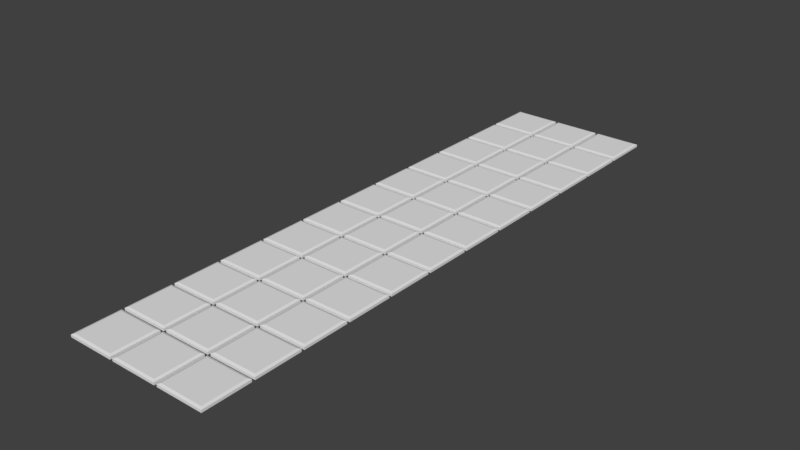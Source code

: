 # Source: fliesen.blend  (saved by Blender 2.79.0; exported with 4.5.12 LTS)
import bpy
from mathutils import Matrix  # noqa: F401  (used for matrix-valued properties, if any)

bpy.ops.wm.read_factory_settings(use_empty=True)
scene = bpy.context.scene
scene.name = 'Scene'

# ---- collections
col_collection_1 = bpy.data.collections.new('Collection 1'); scene.collection.children.link(col_collection_1)

# ---- world
world_world = bpy.data.worlds.new('World'); scene.world = world_world
world_world.color = (0.05088, 0.05088, 0.05088)
world_world.use_sun_shadow = False
world_world.sun_shadow_jitter_overblur = 0.0
world_world.cycles.sampling_method = 'MANUAL'

# ---- meshes
me_plane_040 = bpy.data.meshes.new('Plane.040')
me_plane_040.from_pydata([(-1.06, -2.06, -0.339), (-2.94, -2.06, -0.339), (-1.06, -3.94, -0.339), (-2.94, -3.94, -0.339), (-2.846, -2.154, -0.3062), (-1.154, -2.154, -0.3062), (-2.846, -3.846, -0.3062), (-1.154, -3.846, -0.3062), (0.8463, -3.846, -0.3062), (-0.8463, -3.846, -0.3062), (0.8463, -2.154, -0.3062), (-0.8463, -2.154, -0.3062), (-0.9404, -3.94, -0.339), (0.9404, -3.94, -0.339), (-0.9404, -2.06, -0.339), (0.9404, -2.06, -0.339), (2.846, -3.846, -0.3062), (1.154, -3.846, -0.3062), (2.846, -2.154, -0.3062), (1.154, -2.154, -0.3062), (1.06, -3.94, -0.339), (2.94, -3.94, -0.339), (1.06, -2.06, -0.339), (2.94, -2.06, -0.339), (-1.06, -0.05964, -0.339), (-2.94, -0.05964, -0.339), (-1.06, -1.94, -0.339), (-2.94, -1.94, -0.339), (-2.846, -0.1537, -0.3062), (-1.154, -0.1537, -0.3062), (-2.846, -1.846, -0.3062), (-1.154, -1.846, -0.3062), (0.8463, -1.846, -0.3062), (-0.8463, -1.846, -0.3062), (0.8463, -0.1537, -0.3062), (-0.8463, -0.1537, -0.3062), (-0.9404, -1.94, -0.339), (0.9404, -1.94, -0.339), (-0.9404, -0.05964, -0.339), (0.9404, -0.05964, -0.339), (2.846, -1.846, -0.3062), (1.154, -1.846, -0.3062), (2.846, -0.1537, -0.3062), (1.154, -0.1537, -0.3062), (1.06, -1.94, -0.339), (2.94, -1.94, -0.339), (1.06, -0.05964, -0.339), (2.94, -0.05964, -0.339), (-1.06, 1.94, -0.339), (-2.94, 1.94, -0.339), (-1.06, 0.05964, -0.339), (-2.94, 0.05964, -0.339), (-2.846, 1.846, -0.3062), (-1.154, 1.846, -0.3062), (-2.846, 0.1537, -0.3062), (-1.154, 0.1537, -0.3062), (0.8463, 0.1537, -0.3062), (-0.8463, 0.1537, -0.3062), (0.8463, 1.846, -0.3062), (-0.8463, 1.846, -0.3062), (-0.9404, 0.05964, -0.339), (0.9404, 0.05964, -0.339), (-0.9404, 1.94, -0.339), (0.9404, 1.94, -0.339), (2.846, 0.1537, -0.3062), (1.154, 0.1537, -0.3062), (2.846, 1.846, -0.3062), (1.154, 1.846, -0.3062), (1.06, 0.05964, -0.339), (2.94, 0.05964, -0.339), (1.06, 1.94, -0.339), (2.94, 1.94, -0.339), (-1.06, 3.94, -0.339), (-2.94, 3.94, -0.339), (-1.06, 2.06, -0.339), (-2.94, 2.06, -0.339), (-2.846, 3.846, -0.3062), (-1.154, 3.846, -0.3062), (-2.846, 2.154, -0.3062), (-1.154, 2.154, -0.3062), (0.8463, 2.154, -0.3062), (-0.8463, 2.154, -0.3062), (0.8463, 3.846, -0.3062), (-0.8463, 3.846, -0.3062), (-0.9404, 2.06, -0.339), (0.9404, 2.06, -0.339), (-0.9404, 3.94, -0.339), (0.9404, 3.94, -0.339), (2.846, 2.154, -0.3062), (1.154, 2.154, -0.3062), (2.846, 3.846, -0.3062), (1.154, 3.846, -0.3062), (1.06, 2.06, -0.339), (2.94, 2.06, -0.339), (1.06, 3.94, -0.339), (2.94, 3.94, -0.339), (-1.06, 5.94, -0.339), (-2.94, 5.94, -0.339), (-1.06, 4.06, -0.339), (-2.94, 4.06, -0.339), (-2.846, 5.846, -0.3062), (-1.154, 5.846, -0.3062), (-2.846, 4.154, -0.3062), (-1.154, 4.154, -0.3062), (0.8463, 4.154, -0.3062), (-0.8463, 4.154, -0.3062), (0.8463, 5.846, -0.3062), (-0.8463, 5.846, -0.3062), (-0.9404, 4.06, -0.339), (0.9404, 4.06, -0.339), (-0.9404, 5.94, -0.339), (0.9404, 5.94, -0.339), (2.846, 4.154, -0.3062), (1.154, 4.154, -0.3062), (2.846, 5.846, -0.3062), (1.154, 5.846, -0.3062), (1.06, 4.06, -0.339), (2.94, 4.06, -0.339), (1.06, 5.94, -0.339), (2.94, 5.94, -0.339), (-1.06, -4.06, -0.339), (-2.94, -4.06, -0.339), (-1.06, -5.94, -0.339), (-2.94, -5.94, -0.339), (-2.846, -4.154, -0.3062), (-1.154, -4.154, -0.3062), (-2.846, -5.846, -0.3062), (-1.154, -5.846, -0.3062), (0.8463, -5.846, -0.3062), (-0.8463, -5.846, -0.3062), (0.8463, -4.154, -0.3062), (-0.8463, -4.154, -0.3062), (-0.9404, -5.94, -0.339), (0.9404, -5.94, -0.339), (-0.9404, -4.06, -0.339), (0.9404, -4.06, -0.339), (2.846, -5.846, -0.3062), (1.154, -5.846, -0.3062), (2.846, -4.154, -0.3062), (1.154, -4.154, -0.3062), (1.06, -5.94, -0.339), (2.94, -5.94, -0.339), (1.06, -4.06, -0.339), (2.94, -4.06, -0.339), (-1.06, -8.06, -0.339), (-2.94, -8.06, -0.339), (-1.06, -9.94, -0.339), (-2.94, -9.94, -0.339), (-2.846, -8.154, -0.3062), (-1.154, -8.154, -0.3062), (-2.846, -9.846, -0.3062), (-1.154, -9.846, -0.3062), (0.8463, -9.846, -0.3062), (-0.8463, -9.846, -0.3062), (0.8463, -8.154, -0.3062), (-0.8463, -8.154, -0.3062), (-0.9404, -9.94, -0.339), (0.9404, -9.94, -0.339), (-0.9404, -8.06, -0.339), (0.9404, -8.06, -0.339), (2.846, -9.846, -0.3062), (1.154, -9.846, -0.3062), (2.846, -8.154, -0.3062), (1.154, -8.154, -0.3062), (1.06, -9.94, -0.339), (2.94, -9.94, -0.339), (1.06, -8.06, -0.339), (2.94, -8.06, -0.339), (-1.06, -6.06, -0.339), (-2.94, -6.06, -0.339), (-1.06, -7.94, -0.339), (-2.94, -7.94, -0.339), (-2.846, -6.154, -0.3062), (-1.154, -6.154, -0.3062), (-2.846, -7.846, -0.3062), (-1.154, -7.846, -0.3062), (0.8463, -7.846, -0.3062), (-0.8463, -7.846, -0.3062), (0.8463, -6.154, -0.3062), (-0.8463, -6.154, -0.3062), (-0.9404, -7.94, -0.339), (0.9404, -7.94, -0.339), (-0.9404, -6.06, -0.339), (0.9404, -6.06, -0.339), (2.846, -7.846, -0.3062), (1.154, -7.846, -0.3062), (2.846, -6.154, -0.3062), (1.154, -6.154, -0.3062), (1.06, -7.94, -0.339), (2.94, -7.94, -0.339), (1.06, -6.06, -0.339), (2.94, -6.06, -0.339), (-1.06, -10.06, -0.339), (-2.94, -10.06, -0.339), (-1.06, -11.94, -0.339), (-2.94, -11.94, -0.339), (-2.846, -10.15, -0.3062), (-1.154, -10.15, -0.3062), (-2.846, -11.85, -0.3062), (-1.154, -11.85, -0.3062), (0.8463, -11.85, -0.3062), (-0.8463, -11.85, -0.3062), (0.8463, -10.15, -0.3062), (-0.8463, -10.15, -0.3062), (-0.9404, -11.94, -0.339), (0.9404, -11.94, -0.339), (-0.9404, -10.06, -0.339), (0.9404, -10.06, -0.339), (2.846, -11.85, -0.3062), (1.154, -11.85, -0.3062), (2.846, -10.15, -0.3062), (1.154, -10.15, -0.3062), (1.06, -11.94, -0.339), (2.94, -11.94, -0.339), (1.06, -10.06, -0.339), (2.94, -10.06, -0.339), (-1.06, 9.94, -0.339), (-2.94, 9.94, -0.339), (-1.06, 8.06, -0.339), (-2.94, 8.06, -0.339), (-2.846, 9.846, -0.3062), (-1.154, 9.846, -0.3062), (-2.846, 8.154, -0.3062), (-1.154, 8.154, -0.3062), (0.8463, 8.154, -0.3062), (-0.8463, 8.154, -0.3062), (0.8463, 9.846, -0.3062), (-0.8463, 9.846, -0.3062), (-0.9404, 8.06, -0.339), (0.9404, 8.06, -0.339), (-0.9404, 9.94, -0.339), (0.9404, 9.94, -0.339), (2.846, 8.154, -0.3062), (1.154, 8.154, -0.3062), (2.846, 9.846, -0.3062), (1.154, 9.846, -0.3062), (1.06, 8.06, -0.339), (2.94, 8.06, -0.339), (1.06, 9.94, -0.339), (2.94, 9.94, -0.339), (-1.06, 11.94, -0.339), (-2.94, 11.94, -0.339), (-1.06, 10.06, -0.339), (-2.94, 10.06, -0.339), (-2.846, 11.85, -0.3062), (-1.154, 11.85, -0.3062), (-2.846, 10.15, -0.3062), (-1.154, 10.15, -0.3062), (0.8463, 10.15, -0.3062), (-0.8463, 10.15, -0.3062), (0.8463, 11.85, -0.3062), (-0.8463, 11.85, -0.3062), (-0.9404, 10.06, -0.339), (0.9404, 10.06, -0.339), (-0.9404, 11.94, -0.339), (0.9404, 11.94, -0.339), (2.846, 10.15, -0.3062), (1.154, 10.15, -0.3062), (2.846, 11.85, -0.3062), (1.154, 11.85, -0.3062), (1.06, 10.06, -0.339), (2.94, 10.06, -0.339), (1.06, 11.94, -0.339), (2.94, 11.94, -0.339), (-1.06, 7.94, -0.339), (-2.94, 7.94, -0.339), (-1.06, 6.06, -0.339), (-2.94, 6.06, -0.339), (-2.846, 7.846, -0.3062), (-1.154, 7.846, -0.3062), (-2.846, 6.154, -0.3062), (-1.154, 6.154, -0.3062), (0.8463, 6.154, -0.3062), (-0.8463, 6.154, -0.3062), (0.8463, 7.846, -0.3062), (-0.8463, 7.846, -0.3062), (-0.9404, 6.06, -0.339), (0.9404, 6.06, -0.339), (-0.9404, 7.94, -0.339), (0.9404, 7.94, -0.339), (2.846, 6.154, -0.3062), (1.154, 6.154, -0.3062), (2.846, 7.846, -0.3062), (1.154, 7.846, -0.3062), (1.06, 6.06, -0.339), (2.94, 6.06, -0.339), (1.06, 7.94, -0.339), (2.94, 7.94, -0.339), (-1.06, -2.06, -0.439), (-2.94, -2.06, -0.439), (-1.06, -3.94, -0.439), (-2.94, -3.94, -0.439), (-0.9404, -3.94, -0.439), (0.9404, -3.94, -0.439), (-0.9404, -2.06, -0.439), (0.9404, -2.06, -0.439), (1.06, -3.94, -0.439), (2.94, -3.94, -0.439), (1.06, -2.06, -0.439), (2.94, -2.06, -0.439), (-1.06, -0.05964, -0.439), (-2.94, -0.05964, -0.439), (-1.06, -1.94, -0.439), (-2.94, -1.94, -0.439), (-0.9404, -1.94, -0.439), (0.9404, -1.94, -0.439), (-0.9404, -0.05964, -0.439), (0.9404, -0.05964, -0.439), (1.06, -1.94, -0.439), (2.94, -1.94, -0.439), (1.06, -0.05964, -0.439), (2.94, -0.05964, -0.439), (-1.06, 1.94, -0.439), (-2.94, 1.94, -0.439), (-1.06, 0.05964, -0.439), (-2.94, 0.05964, -0.439), (-0.9404, 0.05964, -0.439), (0.9404, 0.05964, -0.439), (-0.9404, 1.94, -0.439), (0.9404, 1.94, -0.439), (1.06, 0.05964, -0.439), (2.94, 0.05964, -0.439), (1.06, 1.94, -0.439), (2.94, 1.94, -0.439), (-1.06, 3.94, -0.439), (-2.94, 3.94, -0.439), (-1.06, 2.06, -0.439), (-2.94, 2.06, -0.439), (-0.9404, 2.06, -0.439), (0.9404, 2.06, -0.439), (-0.9404, 3.94, -0.439), (0.9404, 3.94, -0.439), (1.06, 2.06, -0.439), (2.94, 2.06, -0.439), (1.06, 3.94, -0.439), (2.94, 3.94, -0.439), (-1.06, 5.94, -0.439), (-2.94, 5.94, -0.439), (-1.06, 4.06, -0.439), (-2.94, 4.06, -0.439), (-0.9404, 4.06, -0.439), (0.9404, 4.06, -0.439), (-0.9404, 5.94, -0.439), (0.9404, 5.94, -0.439), (1.06, 4.06, -0.439), (2.94, 4.06, -0.439), (1.06, 5.94, -0.439), (2.94, 5.94, -0.439), (-1.06, -4.06, -0.439), (-2.94, -4.06, -0.439), (-1.06, -5.94, -0.439), (-2.94, -5.94, -0.439), (-0.9404, -5.94, -0.439), (0.9404, -5.94, -0.439), (-0.9404, -4.06, -0.439), (0.9404, -4.06, -0.439), (1.06, -5.94, -0.439), (2.94, -5.94, -0.439), (1.06, -4.06, -0.439), (2.94, -4.06, -0.439), (-1.06, -8.06, -0.439), (-2.94, -8.06, -0.439), (-1.06, -9.94, -0.439), (-2.94, -9.94, -0.439), (-0.9404, -9.94, -0.439), (0.9404, -9.94, -0.439), (-0.9404, -8.06, -0.439), (0.9404, -8.06, -0.439), (1.06, -9.94, -0.439), (2.94, -9.94, -0.439), (1.06, -8.06, -0.439), (2.94, -8.06, -0.439), (-1.06, -6.06, -0.439), (-2.94, -6.06, -0.439), (-1.06, -7.94, -0.439), (-2.94, -7.94, -0.439), (-0.9404, -7.94, -0.439), (0.9404, -7.94, -0.439), (-0.9404, -6.06, -0.439), (0.9404, -6.06, -0.439), (1.06, -7.94, -0.439), (2.94, -7.94, -0.439), (1.06, -6.06, -0.439), (2.94, -6.06, -0.439), (-1.06, -10.06, -0.439), (-2.94, -10.06, -0.439), (-1.06, -11.94, -0.439), (-2.94, -11.94, -0.439), (-0.9404, -11.94, -0.439), (0.9404, -11.94, -0.439), (-0.9404, -10.06, -0.439), (0.9404, -10.06, -0.439), (1.06, -11.94, -0.439), (2.94, -11.94, -0.439), (1.06, -10.06, -0.439), (2.94, -10.06, -0.439), (-1.06, 9.94, -0.439), (-2.94, 9.94, -0.439), (-1.06, 8.06, -0.439), (-2.94, 8.06, -0.439), (-0.9404, 8.06, -0.439), (0.9404, 8.06, -0.439), (-0.9404, 9.94, -0.439), (0.9404, 9.94, -0.439), (1.06, 8.06, -0.439), (2.94, 8.06, -0.439), (1.06, 9.94, -0.439), (2.94, 9.94, -0.439), (-1.06, 11.94, -0.439), (-2.94, 11.94, -0.439), (-1.06, 10.06, -0.439), (-2.94, 10.06, -0.439), (-0.9404, 10.06, -0.439), (0.9404, 10.06, -0.439), (-0.9404, 11.94, -0.439), (0.9404, 11.94, -0.439), (1.06, 10.06, -0.439), (2.94, 10.06, -0.439), (1.06, 11.94, -0.439), (2.94, 11.94, -0.439), (-1.06, 7.94, -0.439), (-2.94, 7.94, -0.439), (-1.06, 6.06, -0.439), (-2.94, 6.06, -0.439), (-0.9404, 6.06, -0.439), (0.9404, 6.06, -0.439), (-0.9404, 7.94, -0.439), (0.9404, 7.94, -0.439), (1.06, 6.06, -0.439), (2.94, 6.06, -0.439), (1.06, 7.94, -0.439), (2.94, 7.94, -0.439)], [], [(1, 3, 6, 4), (5, 4, 6, 7), (0, 1, 4, 5), (2, 0, 5, 7), (3, 2, 7, 6), (15, 14, 11, 10), (14, 12, 9, 11), (12, 13, 8, 9), (13, 15, 10, 8), (10, 11, 9, 8), (23, 22, 19, 18), (22, 20, 17, 19), (20, 21, 16, 17), (21, 23, 18, 16), (18, 19, 17, 16), (25, 27, 30, 28), (29, 28, 30, 31), (24, 25, 28, 29), (26, 24, 29, 31), (27, 26, 31, 30), (39, 38, 35, 34), (38, 36, 33, 35), (36, 37, 32, 33), (37, 39, 34, 32), (34, 35, 33, 32), (47, 46, 43, 42), (46, 44, 41, 43), (44, 45, 40, 41), (45, 47, 42, 40), (42, 43, 41, 40), (49, 51, 54, 52), (53, 52, 54, 55), (48, 49, 52, 53), (50, 48, 53, 55), (51, 50, 55, 54), (63, 62, 59, 58), (62, 60, 57, 59), (60, 61, 56, 57), (61, 63, 58, 56), (58, 59, 57, 56), (71, 70, 67, 66), (70, 68, 65, 67), (68, 69, 64, 65), (69, 71, 66, 64), (66, 67, 65, 64), (73, 75, 78, 76), (77, 76, 78, 79), (72, 73, 76, 77), (74, 72, 77, 79), (75, 74, 79, 78), (87, 86, 83, 82), (86, 84, 81, 83), (84, 85, 80, 81), (85, 87, 82, 80), (82, 83, 81, 80), (95, 94, 91, 90), (94, 92, 89, 91), (92, 93, 88, 89), (93, 95, 90, 88), (90, 91, 89, 88), (97, 99, 102, 100), (101, 100, 102, 103), (96, 97, 100, 101), (98, 96, 101, 103), (99, 98, 103, 102), (111, 110, 107, 106), (110, 108, 105, 107), (108, 109, 104, 105), (109, 111, 106, 104), (106, 107, 105, 104), (119, 118, 115, 114), (118, 116, 113, 115), (116, 117, 112, 113), (117, 119, 114, 112), (114, 115, 113, 112), (121, 123, 126, 124), (125, 124, 126, 127), (120, 121, 124, 125), (122, 120, 125, 127), (123, 122, 127, 126), (135, 134, 131, 130), (134, 132, 129, 131), (132, 133, 128, 129), (133, 135, 130, 128), (130, 131, 129, 128), (143, 142, 139, 138), (142, 140, 137, 139), (140, 141, 136, 137), (141, 143, 138, 136), (138, 139, 137, 136), (145, 147, 150, 148), (149, 148, 150, 151), (144, 145, 148, 149), (146, 144, 149, 151), (147, 146, 151, 150), (159, 158, 155, 154), (158, 156, 153, 155), (156, 157, 152, 153), (157, 159, 154, 152), (154, 155, 153, 152), (167, 166, 163, 162), (166, 164, 161, 163), (164, 165, 160, 161), (165, 167, 162, 160), (162, 163, 161, 160), (169, 171, 174, 172), (173, 172, 174, 175), (168, 169, 172, 173), (170, 168, 173, 175), (171, 170, 175, 174), (183, 182, 179, 178), (182, 180, 177, 179), (180, 181, 176, 177), (181, 183, 178, 176), (178, 179, 177, 176), (191, 190, 187, 186), (190, 188, 185, 187), (188, 189, 184, 185), (189, 191, 186, 184), (186, 187, 185, 184), (193, 195, 198, 196), (197, 196, 198, 199), (192, 193, 196, 197), (194, 192, 197, 199), (195, 194, 199, 198), (207, 206, 203, 202), (206, 204, 201, 203), (204, 205, 200, 201), (205, 207, 202, 200), (202, 203, 201, 200), (215, 214, 211, 210), (214, 212, 209, 211), (212, 213, 208, 209), (213, 215, 210, 208), (210, 211, 209, 208), (217, 219, 222, 220), (221, 220, 222, 223), (216, 217, 220, 221), (218, 216, 221, 223), (219, 218, 223, 222), (231, 230, 227, 226), (230, 228, 225, 227), (228, 229, 224, 225), (229, 231, 226, 224), (226, 227, 225, 224), (239, 238, 235, 234), (238, 236, 233, 235), (236, 237, 232, 233), (237, 239, 234, 232), (234, 235, 233, 232), (241, 243, 246, 244), (245, 244, 246, 247), (240, 241, 244, 245), (242, 240, 245, 247), (243, 242, 247, 246), (255, 254, 251, 250), (254, 252, 249, 251), (252, 253, 248, 249), (253, 255, 250, 248), (250, 251, 249, 248), (263, 262, 259, 258), (262, 260, 257, 259), (260, 261, 256, 257), (261, 263, 258, 256), (258, 259, 257, 256), (265, 267, 270, 268), (269, 268, 270, 271), (264, 265, 268, 269), (266, 264, 269, 271), (267, 266, 271, 270), (279, 278, 275, 274), (278, 276, 273, 275), (276, 277, 272, 273), (277, 279, 274, 272), (274, 275, 273, 272), (287, 286, 283, 282), (286, 284, 281, 283), (284, 285, 280, 281), (285, 287, 282, 280), (282, 283, 281, 280), (237, 236, 404, 405), (169, 168, 372, 373), (239, 237, 405, 407), (204, 206, 390, 388), (170, 171, 375, 374), (206, 207, 391, 390), (168, 170, 374, 372), (68, 70, 322, 320), (205, 204, 388, 389), (171, 169, 373, 375), (70, 71, 323, 322), (207, 205, 389, 391), (69, 68, 320, 321), (1, 0, 288, 289), (241, 240, 408, 409), (71, 69, 321, 323), (36, 38, 306, 304), (276, 278, 426, 424), (2, 3, 291, 290), (242, 243, 411, 410), (38, 39, 307, 306), (278, 279, 427, 426), (0, 2, 290, 288), (240, 242, 410, 408), (140, 142, 358, 356), (37, 36, 304, 305), (277, 276, 424, 425), (3, 1, 289, 291), (243, 241, 409, 411), (142, 143, 359, 358), (39, 37, 305, 307), (279, 277, 425, 427), (141, 140, 356, 357), (73, 72, 324, 325), (143, 141, 357, 359), (108, 110, 342, 340), (74, 75, 327, 326), (110, 111, 343, 342), (72, 74, 326, 324), (212, 214, 394, 392), (109, 108, 340, 341), (75, 73, 325, 327), (214, 215, 395, 394), (111, 109, 341, 343), (213, 212, 392, 393), (145, 144, 360, 361), (215, 213, 393, 395), (180, 182, 378, 376), (146, 147, 363, 362), (182, 183, 379, 378), (144, 146, 362, 360), (44, 46, 310, 308), (284, 286, 430, 428), (181, 180, 376, 377), (147, 145, 361, 363), (46, 47, 311, 310), (286, 287, 431, 430), (183, 181, 377, 379), (45, 44, 308, 309), (285, 284, 428, 429), (217, 216, 396, 397), (47, 45, 309, 311), (287, 285, 429, 431), (12, 14, 294, 292), (252, 254, 414, 412), (218, 219, 399, 398), (14, 15, 295, 294), (254, 255, 415, 414), (216, 218, 398, 396), (116, 118, 346, 344), (13, 12, 292, 293), (253, 252, 412, 413), (219, 217, 397, 399), (118, 119, 347, 346), (15, 13, 293, 295), (255, 253, 413, 415), (117, 116, 344, 345), (49, 48, 312, 313), (119, 117, 345, 347), (84, 86, 330, 328), (50, 51, 315, 314), (86, 87, 331, 330), (48, 50, 314, 312), (188, 190, 382, 380), (85, 84, 328, 329), (51, 49, 313, 315), (190, 191, 383, 382), (87, 85, 329, 331), (189, 188, 380, 381), (121, 120, 348, 349), (191, 189, 381, 383), (156, 158, 366, 364), (122, 123, 351, 350), (158, 159, 367, 366), (120, 122, 350, 348), (20, 22, 298, 296), (260, 262, 418, 416), (157, 156, 364, 365), (123, 121, 349, 351), (22, 23, 299, 298), (262, 263, 419, 418), (159, 157, 365, 367), (21, 20, 296, 297), (261, 260, 416, 417), (23, 21, 297, 299), (193, 192, 384, 385), (263, 261, 417, 419), (228, 230, 402, 400), (194, 195, 387, 386), (230, 231, 403, 402), (192, 194, 386, 384), (92, 94, 334, 332), (229, 228, 400, 401), (195, 193, 385, 387), (94, 95, 335, 334), (231, 229, 401, 403), (93, 92, 332, 333), (25, 24, 300, 301), (265, 264, 420, 421), (95, 93, 333, 335), (60, 62, 318, 316), (26, 27, 303, 302), (266, 267, 423, 422), (62, 63, 319, 318), (24, 26, 302, 300), (264, 266, 422, 420), (164, 166, 370, 368), (61, 60, 316, 317), (27, 25, 301, 303), (267, 265, 421, 423), (166, 167, 371, 370), (63, 61, 317, 319), (165, 164, 368, 369), (97, 96, 336, 337), (167, 165, 369, 371), (132, 134, 354, 352), (98, 99, 339, 338), (134, 135, 355, 354), (96, 98, 338, 336), (236, 238, 406, 404), (133, 132, 352, 353), (99, 97, 337, 339), (238, 239, 407, 406), (135, 133, 353, 355)])
_uv = me_plane_040.uv_layers.new(name='UVMap')
_uv.uv.foreach_set('vector', [0.0, 0.0, 1.0, 0.0, 1.0, 1.0, 0.0, 1.0, 0.0, 0.0, 1.0, 0.0, 1.0, 1.0, 0.0, 1.0, 0.0, 0.0, 1.0, 0.0, 1.0, 1.0, 0.0, 1.0, 0.0, 0.0, 1.0, 0.0, 1.0, 1.0, 0.0, 1.0, 0.0, 0.0, 1.0, 0.0, 1.0, 1.0, 0.0, 1.0, 0.0, 0.0, 1.0, 0.0, 1.0, 1.0, 0.0, 1.0, 0.0, 0.0, 1.0, 0.0, 1.0, 1.0, 0.0, 1.0, 0.0, 0.0, 1.0, 0.0, 1.0, 1.0, 0.0, 1.0, 0.0, 0.0, 1.0, 0.0, 1.0, 1.0, 0.0, 1.0, 0.0, 0.0, 1.0, 0.0, 1.0, 1.0, 0.0, 1.0, 0.0, 0.0, 1.0, 0.0, 1.0, 1.0, 0.0, 1.0, 0.0, 0.0, 1.0, 0.0, 1.0, 1.0, 0.0, 1.0, 0.0, 0.0, 1.0, 0.0, 1.0, 1.0, 0.0, 1.0, 0.0, 0.0, 1.0, 0.0, 1.0, 1.0, 0.0, 1.0, 0.0, 0.0, 1.0, 0.0, 1.0, 1.0, 0.0, 1.0, 0.0, 0.0, 1.0, 0.0, 1.0, 1.0, 0.0, 1.0, 0.0, 0.0, 1.0, 0.0, 1.0, 1.0, 0.0, 1.0, 0.0, 0.0, 1.0, 0.0, 1.0, 1.0, 0.0, 1.0, 0.0, 0.0, 1.0, 0.0, 1.0, 1.0, 0.0, 1.0, 0.0, 0.0, 1.0, 0.0, 1.0, 1.0, 0.0, 1.0, 0.0, 0.0, 1.0, 0.0, 1.0, 1.0, 0.0, 1.0, 0.0, 0.0, 1.0, 0.0, 1.0, 1.0, 0.0, 1.0, 0.0, 0.0, 1.0, 0.0, 1.0, 1.0, 0.0, 1.0, 0.0, 0.0, 1.0, 0.0, 1.0, 1.0, 0.0, 1.0, 0.0, 0.0, 1.0, 0.0, 1.0, 1.0, 0.0, 1.0, 0.0, 0.0, 1.0, 0.0, 1.0, 1.0, 0.0, 1.0, 0.0, 0.0, 1.0, 0.0, 1.0, 1.0, 0.0, 1.0, 0.0, 0.0, 1.0, 0.0, 1.0, 1.0, 0.0, 1.0, 0.0, 0.0, 1.0, 0.0, 1.0, 1.0, 0.0, 1.0, 0.0, 0.0, 1.0, 0.0, 1.0, 1.0, 0.0, 1.0, 0.0, 0.0, 1.0, 0.0, 1.0, 1.0, 0.0, 1.0, 0.0, 0.0, 1.0, 0.0, 1.0, 1.0, 0.0, 1.0, 0.0, 0.0, 1.0, 0.0, 1.0, 1.0, 0.0, 1.0, 0.0, 0.0, 1.0, 0.0, 1.0, 1.0, 0.0, 1.0, 0.0, 0.0, 1.0, 0.0, 1.0, 1.0, 0.0, 1.0, 0.0, 0.0, 1.0, 0.0, 1.0, 1.0, 0.0, 1.0, 0.0, 0.0, 1.0, 0.0, 1.0, 1.0, 0.0, 1.0, 0.0, 0.0, 1.0, 0.0, 1.0, 1.0, 0.0, 1.0, 0.0, 0.0, 1.0, 0.0, 1.0, 1.0, 0.0, 1.0, 0.0, 0.0, 1.0, 0.0, 1.0, 1.0, 0.0, 1.0, 0.0, 0.0, 1.0, 0.0, 1.0, 1.0, 0.0, 1.0, 0.0, 0.0, 1.0, 0.0, 1.0, 1.0, 0.0, 1.0, 0.0, 0.0, 1.0, 0.0, 1.0, 1.0, 0.0, 1.0, 0.0, 0.0, 1.0, 0.0, 1.0, 1.0, 0.0, 1.0, 0.0, 0.0, 1.0, 0.0, 1.0, 1.0, 0.0, 1.0, 0.0, 0.0, 1.0, 0.0, 1.0, 1.0, 0.0, 1.0, 0.0, 0.0, 1.0, 0.0, 1.0, 1.0, 0.0, 1.0, 0.0, 0.0, 1.0, 0.0, 1.0, 1.0, 0.0, 1.0, 0.0, 0.0, 1.0, 0.0, 1.0, 1.0, 0.0, 1.0, 0.0, 0.0, 1.0, 0.0, 1.0, 1.0, 0.0, 1.0, 0.0, 0.0, 1.0, 0.0, 1.0, 1.0, 0.0, 1.0, 0.0, 0.0, 1.0, 0.0, 1.0, 1.0, 0.0, 1.0, 0.0, 0.0, 1.0, 0.0, 1.0, 1.0, 0.0, 1.0, 0.0, 0.0, 1.0, 0.0, 1.0, 1.0, 0.0, 1.0, 0.0, 0.0, 1.0, 0.0, 1.0, 1.0, 0.0, 1.0, 0.0, 0.0, 1.0, 0.0, 1.0, 1.0, 0.0, 1.0, 0.0, 0.0, 1.0, 0.0, 1.0, 1.0, 0.0, 1.0, 0.0, 0.0, 1.0, 0.0, 1.0, 1.0, 0.0, 1.0, 0.0, 0.0, 1.0, 0.0, 1.0, 1.0, 0.0, 1.0, 0.0, 0.0, 1.0, 0.0, 1.0, 1.0, 0.0, 1.0, 0.0, 0.0, 1.0, 0.0, 1.0, 1.0, 0.0, 1.0, 0.0, 0.0, 1.0, 0.0, 1.0, 1.0, 0.0, 1.0, 0.0, 0.0, 1.0, 0.0, 1.0, 1.0, 0.0, 1.0, 0.0, 0.0, 1.0, 0.0, 1.0, 1.0, 0.0, 1.0, 0.0, 0.0, 1.0, 0.0, 1.0, 1.0, 0.0, 1.0, 0.0, 0.0, 1.0, 0.0, 1.0, 1.0, 0.0, 1.0, 0.0, 0.0, 1.0, 0.0, 1.0, 1.0, 0.0, 1.0, 0.0, 0.0, 1.0, 0.0, 1.0, 1.0, 0.0, 1.0, 0.0, 0.0, 1.0, 0.0, 1.0, 1.0, 0.0, 1.0, 0.0, 0.0, 1.0, 0.0, 1.0, 1.0, 0.0, 1.0, 0.0, 0.0, 1.0, 0.0, 1.0, 1.0, 0.0, 1.0, 0.0, 0.0, 1.0, 0.0, 1.0, 1.0, 0.0, 1.0, 0.0, 0.0, 1.0, 0.0, 1.0, 1.0, 0.0, 1.0, 0.0, 0.0, 1.0, 0.0, 1.0, 1.0, 0.0, 1.0, 0.0, 0.0, 1.0, 0.0, 1.0, 1.0, 0.0, 1.0, 0.0, 0.0, 1.0, 0.0, 1.0, 1.0, 0.0, 1.0, 0.0, 0.0, 1.0, 0.0, 1.0, 1.0, 0.0, 1.0, 0.0, 0.0, 1.0, 0.0, 1.0, 1.0, 0.0, 1.0, 0.0, 0.0, 1.0, 0.0, 1.0, 1.0, 0.0, 1.0, 0.0, 0.0, 1.0, 0.0, 1.0, 1.0, 0.0, 1.0, 0.0, 0.0, 1.0, 0.0, 1.0, 1.0, 0.0, 1.0, 0.0, 0.0, 1.0, 0.0, 1.0, 1.0, 0.0, 1.0, 0.0, 0.0, 1.0, 0.0, 1.0, 1.0, 0.0, 1.0, 0.0, 0.0, 1.0, 0.0, 1.0, 1.0, 0.0, 1.0, 0.0, 0.0, 1.0, 0.0, 1.0, 1.0, 0.0, 1.0, 0.0, 0.0, 1.0, 0.0, 1.0, 1.0, 0.0, 1.0, 0.0, 0.0, 1.0, 0.0, 1.0, 1.0, 0.0, 1.0, 0.0, 0.0, 1.0, 0.0, 1.0, 1.0, 0.0, 1.0, 0.0, 0.0, 1.0, 0.0, 1.0, 1.0, 0.0, 1.0, 0.0, 0.0, 1.0, 0.0, 1.0, 1.0, 0.0, 1.0, 0.0, 0.0, 1.0, 0.0, 1.0, 1.0, 0.0, 1.0, 0.0, 0.0, 1.0, 0.0, 1.0, 1.0, 0.0, 1.0, 0.0, 0.0, 1.0, 0.0, 1.0, 1.0, 0.0, 1.0, 0.0, 0.0, 1.0, 0.0, 1.0, 1.0, 0.0, 1.0, 0.0, 0.0, 1.0, 0.0, 1.0, 1.0, 0.0, 1.0, 0.0, 0.0, 1.0, 0.0, 1.0, 1.0, 0.0, 1.0, 0.0, 0.0, 1.0, 0.0, 1.0, 1.0, 0.0, 1.0, 0.0, 0.0, 1.0, 0.0, 1.0, 1.0, 0.0, 1.0, 0.0, 0.0, 1.0, 0.0, 1.0, 1.0, 0.0, 1.0, 0.0, 0.0, 1.0, 0.0, 1.0, 1.0, 0.0, 1.0, 0.0, 0.0, 1.0, 0.0, 1.0, 1.0, 0.0, 1.0, 0.0, 0.0, 1.0, 0.0, 1.0, 1.0, 0.0, 1.0, 0.0, 0.0, 1.0, 0.0, 1.0, 1.0, 0.0, 1.0, 0.0, 0.0, 1.0, 0.0, 1.0, 1.0, 0.0, 1.0, 0.0, 0.0, 1.0, 0.0, 1.0, 1.0, 0.0, 1.0, 0.0, 0.0, 1.0, 0.0, 1.0, 1.0, 0.0, 1.0, 0.0, 0.0, 1.0, 0.0, 1.0, 1.0, 0.0, 1.0, 0.0, 0.0, 1.0, 0.0, 1.0, 1.0, 0.0, 1.0, 0.0, 0.0, 1.0, 0.0, 1.0, 1.0, 0.0, 1.0, 0.0, 0.0, 1.0, 0.0, 1.0, 1.0, 0.0, 1.0, 0.0, 0.0, 1.0, 0.0, 1.0, 1.0, 0.0, 1.0, 0.0, 0.0, 1.0, 0.0, 1.0, 1.0, 0.0, 1.0, 0.0, 0.0, 1.0, 0.0, 1.0, 1.0, 0.0, 1.0, 0.0, 0.0, 1.0, 0.0, 1.0, 1.0, 0.0, 1.0, 0.0, 0.0, 1.0, 0.0, 1.0, 1.0, 0.0, 1.0, 0.0, 0.0, 1.0, 0.0, 1.0, 1.0, 0.0, 1.0, 0.0, 0.0, 1.0, 0.0, 1.0, 1.0, 0.0, 1.0, 0.0, 0.0, 1.0, 0.0, 1.0, 1.0, 0.0, 1.0, 0.0, 0.0, 1.0, 0.0, 1.0, 1.0, 0.0, 1.0, 0.0, 0.0, 1.0, 0.0, 1.0, 1.0, 0.0, 1.0, 0.0, 0.0, 1.0, 0.0, 1.0, 1.0, 0.0, 1.0, 0.0, 0.0, 1.0, 0.0, 1.0, 1.0, 0.0, 1.0, 0.0, 0.0, 1.0, 0.0, 1.0, 1.0, 0.0, 1.0, 0.0, 0.0, 1.0, 0.0, 1.0, 1.0, 0.0, 1.0, 0.0, 0.0, 1.0, 0.0, 1.0, 1.0, 0.0, 1.0, 0.0, 0.0, 1.0, 0.0, 1.0, 1.0, 0.0, 1.0, 0.0, 0.0, 1.0, 0.0, 1.0, 1.0, 0.0, 1.0, 0.0, 0.0, 1.0, 0.0, 1.0, 1.0, 0.0, 1.0, 0.0, 0.0, 1.0, 0.0, 1.0, 1.0, 0.0, 1.0, 0.0, 0.0, 1.0, 0.0, 1.0, 1.0, 0.0, 1.0, 0.0, 0.0, 1.0, 0.0, 1.0, 1.0, 0.0, 1.0, 0.0, 0.0, 1.0, 0.0, 1.0, 1.0, 0.0, 1.0, 0.0, 0.0, 1.0, 0.0, 1.0, 1.0, 0.0, 1.0, 0.0, 0.0, 1.0, 0.0, 1.0, 1.0, 0.0, 1.0, 0.0, 0.0, 1.0, 0.0, 1.0, 1.0, 0.0, 1.0, 0.0, 0.0, 1.0, 0.0, 1.0, 1.0, 0.0, 1.0, 0.0, 0.0, 1.0, 0.0, 1.0, 1.0, 0.0, 1.0, 0.0, 0.0, 1.0, 0.0, 1.0, 1.0, 0.0, 1.0, 0.0, 0.0, 1.0, 0.0, 1.0, 1.0, 0.0, 1.0, 0.0, 0.0, 1.0, 0.0, 1.0, 1.0, 0.0, 1.0, 0.0, 0.0, 1.0, 0.0, 1.0, 1.0, 0.0, 1.0, 0.0, 0.0, 1.0, 0.0, 1.0, 1.0, 0.0, 1.0, 0.0, 0.0, 1.0, 0.0, 1.0, 1.0, 0.0, 1.0, 0.0, 0.0, 1.0, 0.0, 1.0, 1.0, 0.0, 1.0, 0.0, 0.0, 1.0, 0.0, 1.0, 1.0, 0.0, 1.0, 0.0, 0.0, 1.0, 0.0, 1.0, 1.0, 0.0, 1.0, 0.0, 0.0, 1.0, 0.0, 1.0, 1.0, 0.0, 1.0, 0.0, 0.0, 1.0, 0.0, 1.0, 1.0, 0.0, 1.0, 0.0, 0.0, 1.0, 0.0, 1.0, 1.0, 0.0, 1.0, 0.0, 0.0, 1.0, 0.0, 1.0, 1.0, 0.0, 1.0, 0.0, 0.0, 1.0, 0.0, 1.0, 1.0, 0.0, 1.0, 0.0, 0.0, 1.0, 0.0, 1.0, 1.0, 0.0, 1.0, 0.0, 0.0, 1.0, 0.0, 1.0, 1.0, 0.0, 1.0, 0.0, 0.0, 1.0, 0.0, 1.0, 1.0, 0.0, 1.0, 0.0, 0.0, 1.0, 0.0, 1.0, 1.0, 0.0, 1.0, 0.0, 0.0, 1.0, 0.0, 1.0, 1.0, 0.0, 1.0, 0.0, 0.0, 1.0, 0.0, 1.0, 1.0, 0.0, 1.0, 0.0, 0.0, 1.0, 0.0, 1.0, 1.0, 0.0, 1.0, 0.0, 0.0, 1.0, 0.0, 1.0, 1.0, 0.0, 1.0, 0.0, 0.0, 1.0, 0.0, 1.0, 1.0, 0.0, 1.0, 0.0, 0.0, 1.0, 0.0, 1.0, 1.0, 0.0, 1.0, 0.0, 0.0, 1.0, 0.0, 1.0, 1.0, 0.0, 1.0, 0.0, 0.0, 1.0, 0.0, 1.0, 1.0, 0.0, 1.0, 0.0, 0.0, 1.0, 0.0, 1.0, 1.0, 0.0, 1.0, 0.0, 0.0, 1.0, 0.0, 1.0, 1.0, 0.0, 1.0, 0.0, 0.0, 1.0, 0.0, 1.0, 1.0, 0.0, 1.0, 0.0, 0.0, 1.0, 0.0, 1.0, 1.0, 0.0, 1.0, 0.0, 0.0, 1.0, 0.0, 1.0, 1.0, 0.0, 1.0, 0.0, 0.0, 1.0, 0.0, 1.0, 1.0, 0.0, 1.0, 0.0, 0.0, 1.0, 0.0, 1.0, 1.0, 0.0, 1.0, 0.0, 0.0, 1.0, 0.0, 1.0, 1.0, 0.0, 1.0, 0.0, 0.0, 1.0, 0.0, 1.0, 1.0, 0.0, 1.0, 0.0, 0.0, 1.0, 0.0, 1.0, 1.0, 0.0, 1.0, 0.0, 0.0, 1.0, 0.0, 1.0, 1.0, 0.0, 1.0, 0.0, 0.0, 1.0, 0.0, 1.0, 1.0, 0.0, 1.0, 0.0, 0.0, 1.0, 0.0, 1.0, 1.0, 0.0, 1.0, 0.0, 0.0, 1.0, 0.0, 1.0, 1.0, 0.0, 1.0, 0.0, 0.0, 1.0, 0.0, 1.0, 1.0, 0.0, 1.0, 0.0, 0.0, 1.0, 0.0, 1.0, 1.0, 0.0, 1.0, 0.0, 0.0, 1.0, 0.0, 1.0, 1.0, 0.0, 1.0, 0.0, 0.0, 1.0, 0.0, 1.0, 1.0, 0.0, 1.0, 0.0, 0.0, 1.0, 0.0, 1.0, 1.0, 0.0, 1.0, 0.0, 0.0, 1.0, 0.0, 1.0, 1.0, 0.0, 1.0, 0.0, 0.0, 1.0, 0.0, 1.0, 1.0, 0.0, 1.0, 0.0, 0.0, 1.0, 0.0, 1.0, 1.0, 0.0, 1.0, 0.0, 0.0, 1.0, 0.0, 1.0, 1.0, 0.0, 1.0, 0.0, 0.0, 1.0, 0.0, 1.0, 1.0, 0.0, 1.0, 0.0, 0.0, 1.0, 0.0, 1.0, 1.0, 0.0, 1.0, 0.0, 0.0, 1.0, 0.0, 1.0, 1.0, 0.0, 1.0, 0.0, 0.0, 1.0, 0.0, 1.0, 1.0, 0.0, 1.0, 0.0, 0.0, 1.0, 0.0, 1.0, 1.0, 0.0, 1.0, 0.0, 0.0, 1.0, 0.0, 1.0, 1.0, 0.0, 1.0, 0.0, 0.0, 1.0, 0.0, 1.0, 1.0, 0.0, 1.0, 0.0, 0.0, 1.0, 0.0, 1.0, 1.0, 0.0, 1.0, 0.0, 0.0, 1.0, 0.0, 1.0, 1.0, 0.0, 1.0, 0.0, 0.0, 1.0, 0.0, 1.0, 1.0, 0.0, 1.0, 0.0, 0.0, 1.0, 0.0, 1.0, 1.0, 0.0, 1.0, 0.0, 0.0, 1.0, 0.0, 1.0, 1.0, 0.0, 1.0, 0.0, 0.0, 1.0, 0.0, 1.0, 1.0, 0.0, 1.0, 0.0, 0.0, 1.0, 0.0, 1.0, 1.0, 0.0, 1.0, 0.0, 0.0, 1.0, 0.0, 1.0, 1.0, 0.0, 1.0, 0.0, 0.0, 1.0, 0.0, 1.0, 1.0, 0.0, 1.0, 0.0, 0.0, 1.0, 0.0, 1.0, 1.0, 0.0, 1.0, 0.0, 0.0, 1.0, 0.0, 1.0, 1.0, 0.0, 1.0, 0.0, 0.0, 1.0, 0.0, 1.0, 1.0, 0.0, 1.0, 0.0, 0.0, 1.0, 0.0, 1.0, 1.0, 0.0, 1.0, 0.0, 0.0, 1.0, 0.0, 1.0, 1.0, 0.0, 1.0, 0.0, 0.0, 1.0, 0.0, 1.0, 1.0, 0.0, 1.0, 0.0, 0.0, 1.0, 0.0, 1.0, 1.0, 0.0, 1.0, 0.0, 0.0, 1.0, 0.0, 1.0, 1.0, 0.0, 1.0, 0.0, 0.0, 1.0, 0.0, 1.0, 1.0, 0.0, 1.0, 0.0, 0.0, 1.0, 0.0, 1.0, 1.0, 0.0, 1.0, 0.0, 0.0, 1.0, 0.0, 1.0, 1.0, 0.0, 1.0, 0.0, 0.0, 1.0, 0.0, 1.0, 1.0, 0.0, 1.0, 0.0, 0.0, 1.0, 0.0, 1.0, 1.0, 0.0, 1.0, 0.0, 0.0, 1.0, 0.0, 1.0, 1.0, 0.0, 1.0, 0.0, 0.0, 1.0, 0.0, 1.0, 1.0, 0.0, 1.0, 0.0, 0.0, 1.0, 0.0, 1.0, 1.0, 0.0, 1.0, 0.0, 0.0, 1.0, 0.0, 1.0, 1.0, 0.0, 1.0, 0.0, 0.0, 1.0, 0.0, 1.0, 1.0, 0.0, 1.0, 0.0, 0.0, 1.0, 0.0, 1.0, 1.0, 0.0, 1.0, 0.0, 0.0, 1.0, 0.0, 1.0, 1.0, 0.0, 1.0, 0.0, 0.0, 1.0, 0.0, 1.0, 1.0, 0.0, 1.0, 0.0, 0.0, 1.0, 0.0, 1.0, 1.0, 0.0, 1.0, 0.0, 0.0, 1.0, 0.0, 1.0, 1.0, 0.0, 1.0, 0.0, 0.0, 1.0, 0.0, 1.0, 1.0, 0.0, 1.0, 0.0, 0.0, 1.0, 0.0, 1.0, 1.0, 0.0, 1.0, 0.0, 0.0, 1.0, 0.0, 1.0, 1.0, 0.0, 1.0, 0.0, 0.0, 1.0, 0.0, 1.0, 1.0, 0.0, 1.0, 0.0, 0.0, 1.0, 0.0, 1.0, 1.0, 0.0, 1.0, 0.0, 0.0, 1.0, 0.0, 1.0, 1.0, 0.0, 1.0, 0.0, 0.0, 1.0, 0.0, 1.0, 1.0, 0.0, 1.0, 0.0, 0.0, 1.0, 0.0, 1.0, 1.0, 0.0, 1.0, 0.0, 0.0, 1.0, 0.0, 1.0, 1.0, 0.0, 1.0, 0.0, 0.0, 1.0, 0.0, 1.0, 1.0, 0.0, 1.0, 0.0, 0.0, 1.0, 0.0, 1.0, 1.0, 0.0, 1.0, 0.0, 0.0, 1.0, 0.0, 1.0, 1.0, 0.0, 1.0, 0.0, 0.0, 1.0, 0.0, 1.0, 1.0, 0.0, 1.0, 0.0, 0.0, 1.0, 0.0, 1.0, 1.0, 0.0, 1.0, 0.0, 0.0, 1.0, 0.0, 1.0, 1.0, 0.0, 1.0, 0.0, 0.0, 1.0, 0.0, 1.0, 1.0, 0.0, 1.0, 0.0, 0.0, 1.0, 0.0, 1.0, 1.0, 0.0, 1.0, 0.0, 0.0, 1.0, 0.0, 1.0, 1.0, 0.0, 1.0, 0.0, 0.0, 1.0, 0.0, 1.0, 1.0, 0.0, 1.0, 0.0, 0.0, 1.0, 0.0, 1.0, 1.0, 0.0, 1.0, 0.0, 0.0, 1.0, 0.0, 1.0, 1.0, 0.0, 1.0, 0.0, 0.0, 1.0, 0.0, 1.0, 1.0, 0.0, 1.0, 0.0, 0.0, 1.0, 0.0, 1.0, 1.0, 0.0, 1.0, 0.0, 0.0, 1.0, 0.0, 1.0, 1.0, 0.0, 1.0, 0.0, 0.0, 1.0, 0.0, 1.0, 1.0, 0.0, 1.0, 0.0, 0.0, 1.0, 0.0, 1.0, 1.0, 0.0, 1.0, 0.0, 0.0, 1.0, 0.0, 1.0, 1.0, 0.0, 1.0, 0.0, 0.0, 1.0, 0.0, 1.0, 1.0, 0.0, 1.0, 0.0, 0.0, 1.0, 0.0, 1.0, 1.0, 0.0, 1.0, 0.0, 0.0, 1.0, 0.0, 1.0, 1.0, 0.0, 1.0, 0.0, 0.0, 1.0, 0.0, 1.0, 1.0, 0.0, 1.0, 0.0, 0.0, 1.0, 0.0, 1.0, 1.0, 0.0, 1.0, 0.0, 0.0, 1.0, 0.0, 1.0, 1.0, 0.0, 1.0, 0.0, 0.0, 1.0, 0.0, 1.0, 1.0, 0.0, 1.0, 0.0, 0.0, 1.0, 0.0, 1.0, 1.0, 0.0, 1.0, 0.0, 0.0, 1.0, 0.0, 1.0, 1.0, 0.0, 1.0, 0.0, 0.0, 1.0, 0.0, 1.0, 1.0, 0.0, 1.0, 0.0, 0.0, 1.0, 0.0, 1.0, 1.0, 0.0, 1.0, 0.0, 0.0, 1.0, 0.0, 1.0, 1.0, 0.0, 1.0, 0.0, 0.0, 1.0, 0.0, 1.0, 1.0, 0.0, 1.0, 0.0, 0.0, 1.0, 0.0, 1.0, 1.0, 0.0, 1.0, 0.0, 0.0, 1.0, 0.0, 1.0, 1.0, 0.0, 1.0, 0.0, 0.0, 1.0, 0.0, 1.0, 1.0, 0.0, 1.0, 0.0, 0.0, 1.0, 0.0, 1.0, 1.0, 0.0, 1.0, 0.0, 0.0, 1.0, 0.0, 1.0, 1.0, 0.0, 1.0, 0.0, 0.0, 1.0, 0.0, 1.0, 1.0, 0.0, 1.0, 0.0, 0.0, 1.0, 0.0, 1.0, 1.0, 0.0, 1.0, 0.0, 0.0, 1.0, 0.0, 1.0, 1.0, 0.0, 1.0, 0.0, 0.0, 1.0, 0.0, 1.0, 1.0, 0.0, 1.0, 0.0, 0.0, 1.0, 0.0, 1.0, 1.0, 0.0, 1.0, 0.0, 0.0, 1.0, 0.0, 1.0, 1.0, 0.0, 1.0, 0.0, 0.0, 1.0, 0.0, 1.0, 1.0, 0.0, 1.0, 0.0, 0.0, 1.0, 0.0, 1.0, 1.0, 0.0, 1.0, 0.0, 0.0, 1.0, 0.0, 1.0, 1.0, 0.0, 1.0, 0.0, 0.0, 1.0, 0.0, 1.0, 1.0, 0.0, 1.0, 0.0, 0.0, 1.0, 0.0, 1.0, 1.0, 0.0, 1.0, 0.0, 0.0, 1.0, 0.0, 1.0, 1.0, 0.0, 1.0, 0.0, 0.0, 1.0, 0.0, 1.0, 1.0, 0.0, 1.0, 0.0, 0.0, 1.0, 0.0, 1.0, 1.0, 0.0, 1.0, 0.0, 0.0, 1.0, 0.0, 1.0, 1.0, 0.0, 1.0, 0.0, 0.0, 1.0, 0.0, 1.0, 1.0, 0.0, 1.0, 0.0, 0.0, 1.0, 0.0, 1.0, 1.0, 0.0, 1.0, 0.0, 0.0, 1.0, 0.0, 1.0, 1.0, 0.0, 1.0, 0.0, 0.0, 1.0, 0.0, 1.0, 1.0, 0.0, 1.0, 0.0, 0.0, 1.0, 0.0, 1.0, 1.0, 0.0, 1.0, 0.0, 0.0, 1.0, 0.0, 1.0, 1.0, 0.0, 1.0, 0.0, 0.0, 1.0, 0.0, 1.0, 1.0, 0.0, 1.0, 0.0, 0.0, 1.0, 0.0, 1.0, 1.0, 0.0, 1.0, 0.0, 0.0, 1.0, 0.0, 1.0, 1.0, 0.0, 1.0, 0.0, 0.0, 1.0, 0.0, 1.0, 1.0, 0.0, 1.0, 0.0, 0.0, 1.0, 0.0, 1.0, 1.0, 0.0, 1.0, 0.0, 0.0, 1.0, 0.0, 1.0, 1.0, 0.0, 1.0, 0.0, 0.0, 1.0, 0.0, 1.0, 1.0, 0.0, 1.0, 0.0, 0.0, 1.0, 0.0, 1.0, 1.0, 0.0, 1.0, 0.0, 0.0, 1.0, 0.0, 1.0, 1.0, 0.0, 1.0, 0.0, 0.0, 1.0, 0.0, 1.0, 1.0, 0.0, 1.0, 0.0, 0.0, 1.0, 0.0, 1.0, 1.0, 0.0, 1.0, 0.0, 0.0, 1.0, 0.0, 1.0, 1.0, 0.0, 1.0, 0.0, 0.0, 1.0, 0.0, 1.0, 1.0, 0.0, 1.0, 0.0, 0.0, 1.0, 0.0, 1.0, 1.0, 0.0, 1.0, 0.0, 0.0, 1.0, 0.0, 1.0, 1.0, 0.0, 1.0, 0.0, 0.0, 1.0, 0.0, 1.0, 1.0, 0.0, 1.0, 0.0, 0.0, 1.0, 0.0, 1.0, 1.0, 0.0, 1.0, 0.0, 0.0, 1.0, 0.0, 1.0, 1.0, 0.0, 1.0, 0.0, 0.0, 1.0, 0.0, 1.0, 1.0, 0.0, 1.0, 0.0, 0.0, 1.0, 0.0, 1.0, 1.0, 0.0, 1.0, 0.0, 0.0, 1.0, 0.0, 1.0, 1.0, 0.0, 1.0, 0.0, 0.0, 1.0, 0.0, 1.0, 1.0, 0.0, 1.0, 0.0, 0.0, 1.0, 0.0, 1.0, 1.0, 0.0, 1.0, 0.0, 0.0, 1.0, 0.0, 1.0, 1.0, 0.0, 1.0, 0.0, 0.0, 1.0, 0.0, 1.0, 1.0, 0.0, 1.0, 0.0, 0.0, 1.0, 0.0, 1.0, 1.0, 0.0, 1.0, 0.0, 0.0, 1.0, 0.0, 1.0, 1.0, 0.0, 1.0, 0.0, 0.0, 1.0, 0.0, 1.0, 1.0, 0.0, 1.0, 0.0, 0.0, 1.0, 0.0, 1.0, 1.0, 0.0, 1.0, 0.0, 0.0, 1.0, 0.0, 1.0, 1.0, 0.0, 1.0, 0.0, 0.0, 1.0, 0.0, 1.0, 1.0, 0.0, 1.0, 0.0, 0.0, 1.0, 0.0, 1.0, 1.0, 0.0, 1.0, 0.0, 0.0, 1.0, 0.0, 1.0, 1.0, 0.0, 1.0])
me_plane_040.use_remesh_preserve_volume = False
me_plane_040.use_remesh_preserve_attributes = False
me_plane_040.use_mirror_vertex_groups = False
me_plane_040.update()

# ---- objects
ob_plane_001 = bpy.data.objects.new('Plane.001', me_plane_040)

# ---- transforms, parenting, visibility, modifiers, constraints
ob_plane_001.location = (0.0, 0.0, 0.2609)
ob_plane_001.lineart.crease_threshold = 0.0

# ---- collection membership
col_collection_1.objects.link(ob_plane_001)

# ---- scene / render settings (as saved in the file)
scene.frame_start = 1; scene.frame_end = 250; scene.frame_set(3)
scene.render.engine = 'BLENDER_EEVEE_NEXT'
scene.render.resolution_percentage = 50
scene.render.dither_intensity = 0.0
scene.cycles.use_denoising = False
scene.cycles.samples = 128
scene.cycles.sampling_pattern = 'TABULATED_SOBOL'
scene.cycles.light_sampling_threshold = 0.0
scene.cycles.use_adaptive_sampling = False
scene.cycles.use_light_tree = False
scene.cycles.blur_glossy = 0.0
scene.cycles.sample_clamp_indirect = 0.0
scene.view_settings.view_transform = 'Standard'
bpy.context.view_layer.update()

# ---- added for rendering (the .blend has no active camera and no usable light): camera, sun
cam_auto = bpy.data.cameras.new('AutoCamera')
cam_auto.lens = 50.0
cam_auto.sensor_width = 36.0
cam_auto.clip_end = 1000.0
ob_auto_camera = bpy.data.objects.new('AutoCamera', cam_auto)
scene.collection.objects.link(ob_auto_camera)
ob_auto_camera.location = (22.7554, -27.3065, 18.0927)
ob_auto_camera.rotation_euler = (1.09748, -7.21219e-08, 0.694738)
scene.camera = ob_auto_camera
light_auto_sun = bpy.data.lights.new('AutoSun', 'SUN')
light_auto_sun.energy = 3.0
light_auto_sun.angle = 0.0523599
ob_auto_sun = bpy.data.objects.new('AutoSun', light_auto_sun)
scene.collection.objects.link(ob_auto_sun)
ob_auto_sun.rotation_euler = (0.872665, 0.174533, 0.523599)
bpy.context.view_layer.update()
